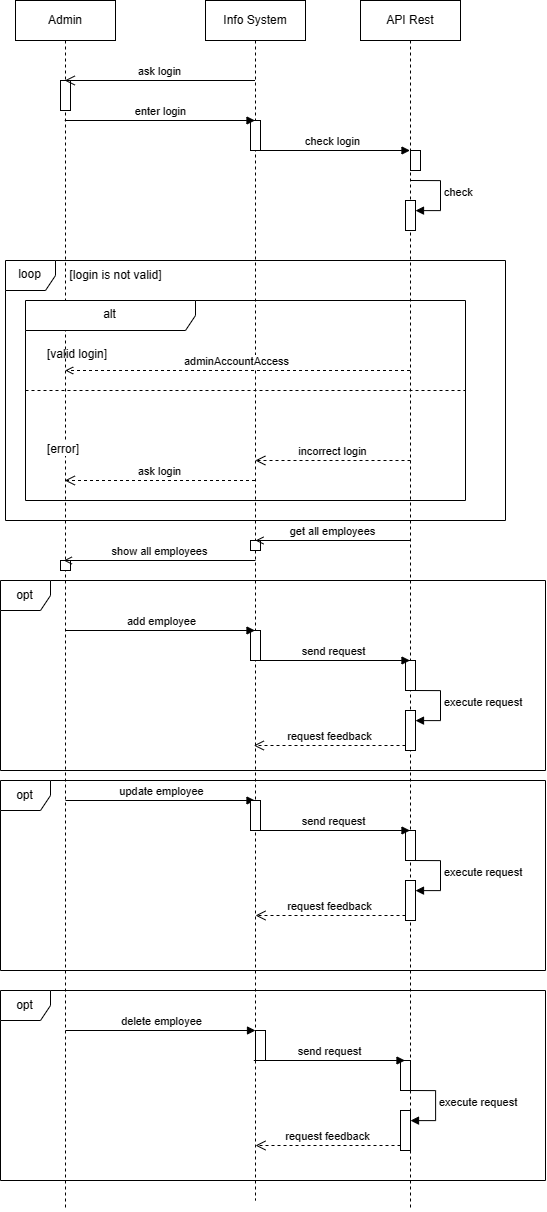

The diagram above was exported from draw.io. Its source (the exported page's mxGraphModel, read from the mxfile embedded in the PNG):
<mxGraphModel dx="2213" dy="1189" grid="1" gridSize="10" guides="1" tooltips="1" connect="1" arrows="1" fold="1" page="1" pageScale="1" pageWidth="850" pageHeight="1100" math="0" shadow="0">
  <root>
    <mxCell id="0" />
    <mxCell id="1" parent="0" />
    <mxCell id="aM9ryv3xv72pqoxQDRHE-1" value="Admin" style="shape=umlLifeline;perimeter=lifelinePerimeter;whiteSpace=wrap;html=1;container=0;dropTarget=0;collapsible=0;recursiveResize=0;outlineConnect=0;portConstraint=eastwest;newEdgeStyle={&quot;edgeStyle&quot;:&quot;elbowEdgeStyle&quot;,&quot;elbow&quot;:&quot;vertical&quot;,&quot;curved&quot;:0,&quot;rounded&quot;:0};" parent="1" vertex="1">
      <mxGeometry x="80" y="90" width="100" height="1210" as="geometry" />
    </mxCell>
    <mxCell id="7KJfsoYUv7pil4jO1vhq-58" value="" style="html=1;points=[[0,0,0,0,5],[0,1,0,0,-5],[1,0,0,0,5],[1,1,0,0,-5]];perimeter=orthogonalPerimeter;outlineConnect=0;targetShapes=umlLifeline;portConstraint=eastwest;newEdgeStyle={&quot;curved&quot;:0,&quot;rounded&quot;:0};" parent="aM9ryv3xv72pqoxQDRHE-1" vertex="1">
      <mxGeometry x="45" y="80" width="10" height="30" as="geometry" />
    </mxCell>
    <mxCell id="aM9ryv3xv72pqoxQDRHE-5" value="Info System" style="shape=umlLifeline;perimeter=lifelinePerimeter;whiteSpace=wrap;html=1;container=0;dropTarget=0;collapsible=0;recursiveResize=0;outlineConnect=0;portConstraint=eastwest;newEdgeStyle={&quot;edgeStyle&quot;:&quot;elbowEdgeStyle&quot;,&quot;elbow&quot;:&quot;vertical&quot;,&quot;curved&quot;:0,&quot;rounded&quot;:0};" parent="1" vertex="1">
      <mxGeometry x="270" y="90" width="100" height="1200" as="geometry" />
    </mxCell>
    <mxCell id="7KJfsoYUv7pil4jO1vhq-5" value="" style="html=1;points=[[0,0,0,0,5],[0,1,0,0,-5],[1,0,0,0,5],[1,1,0,0,-5]];perimeter=orthogonalPerimeter;outlineConnect=0;targetShapes=umlLifeline;portConstraint=eastwest;newEdgeStyle={&quot;curved&quot;:0,&quot;rounded&quot;:0};" parent="aM9ryv3xv72pqoxQDRHE-5" vertex="1">
      <mxGeometry x="45" y="120" width="10" height="30" as="geometry" />
    </mxCell>
    <mxCell id="7KJfsoYUv7pil4jO1vhq-59" value="" style="html=1;points=[[0,0,0,0,5],[0,1,0,0,-5],[1,0,0,0,5],[1,1,0,0,-5]];perimeter=orthogonalPerimeter;outlineConnect=0;targetShapes=umlLifeline;portConstraint=eastwest;newEdgeStyle={&quot;curved&quot;:0,&quot;rounded&quot;:0};" parent="aM9ryv3xv72pqoxQDRHE-5" vertex="1">
      <mxGeometry x="45" y="540" width="10" height="10" as="geometry" />
    </mxCell>
    <mxCell id="7KJfsoYUv7pil4jO1vhq-62" value="" style="html=1;points=[[0,0,0,0,5],[0,1,0,0,-5],[1,0,0,0,5],[1,1,0,0,-5]];perimeter=orthogonalPerimeter;outlineConnect=0;targetShapes=umlLifeline;portConstraint=eastwest;newEdgeStyle={&quot;curved&quot;:0,&quot;rounded&quot;:0};" parent="aM9ryv3xv72pqoxQDRHE-5" vertex="1">
      <mxGeometry x="45" y="630" width="10" height="30" as="geometry" />
    </mxCell>
    <mxCell id="7KJfsoYUv7pil4jO1vhq-1" value="API&amp;nbsp;&lt;span style=&quot;background-color: initial;&quot;&gt;Rest&lt;/span&gt;" style="shape=umlLifeline;perimeter=lifelinePerimeter;whiteSpace=wrap;html=1;container=1;dropTarget=0;collapsible=0;recursiveResize=0;outlineConnect=0;portConstraint=eastwest;newEdgeStyle={&quot;curved&quot;:0,&quot;rounded&quot;:0};" parent="1" vertex="1">
      <mxGeometry x="425" y="90" width="100" height="1210" as="geometry" />
    </mxCell>
    <mxCell id="7KJfsoYUv7pil4jO1vhq-16" value="" style="html=1;points=[[0,0,0,0,5],[0,1,0,0,-5],[1,0,0,0,5],[1,1,0,0,-5]];perimeter=orthogonalPerimeter;outlineConnect=0;targetShapes=umlLifeline;portConstraint=eastwest;newEdgeStyle={&quot;curved&quot;:0,&quot;rounded&quot;:0};" parent="7KJfsoYUv7pil4jO1vhq-1" vertex="1">
      <mxGeometry x="45" y="200" width="10" height="30" as="geometry" />
    </mxCell>
    <mxCell id="7KJfsoYUv7pil4jO1vhq-17" value="check" style="html=1;align=left;spacingLeft=2;endArrow=block;rounded=0;edgeStyle=orthogonalEdgeStyle;curved=0;rounded=0;" parent="7KJfsoYUv7pil4jO1vhq-1" target="7KJfsoYUv7pil4jO1vhq-16" edge="1">
      <mxGeometry relative="1" as="geometry">
        <mxPoint x="50" y="180" as="sourcePoint" />
        <Array as="points">
          <mxPoint x="80" y="210" />
        </Array>
      </mxGeometry>
    </mxCell>
    <mxCell id="7KJfsoYUv7pil4jO1vhq-18" value="" style="html=1;points=[[0,0,0,0,5],[0,1,0,0,-5],[1,0,0,0,5],[1,1,0,0,-5]];perimeter=orthogonalPerimeter;outlineConnect=0;targetShapes=umlLifeline;portConstraint=eastwest;newEdgeStyle={&quot;curved&quot;:0,&quot;rounded&quot;:0};" parent="7KJfsoYUv7pil4jO1vhq-1" vertex="1">
      <mxGeometry x="50" y="150" width="10" height="20" as="geometry" />
    </mxCell>
    <mxCell id="7KJfsoYUv7pil4jO1vhq-63" value="" style="html=1;points=[[0,0,0,0,5],[0,1,0,0,-5],[1,0,0,0,5],[1,1,0,0,-5]];perimeter=orthogonalPerimeter;outlineConnect=0;targetShapes=umlLifeline;portConstraint=eastwest;newEdgeStyle={&quot;curved&quot;:0,&quot;rounded&quot;:0};" parent="7KJfsoYUv7pil4jO1vhq-1" vertex="1">
      <mxGeometry x="45" y="660" width="10" height="30" as="geometry" />
    </mxCell>
    <mxCell id="7KJfsoYUv7pil4jO1vhq-64" value="" style="html=1;points=[[0,0,0,0,5],[0,1,0,0,-5],[1,0,0,0,5],[1,1,0,0,-5]];perimeter=orthogonalPerimeter;outlineConnect=0;targetShapes=umlLifeline;portConstraint=eastwest;newEdgeStyle={&quot;curved&quot;:0,&quot;rounded&quot;:0};" parent="7KJfsoYUv7pil4jO1vhq-1" vertex="1">
      <mxGeometry x="45" y="710" width="10" height="40" as="geometry" />
    </mxCell>
    <mxCell id="7KJfsoYUv7pil4jO1vhq-65" value="execute request" style="html=1;align=left;spacingLeft=2;endArrow=block;rounded=0;edgeStyle=orthogonalEdgeStyle;curved=0;rounded=0;" parent="7KJfsoYUv7pil4jO1vhq-1" target="7KJfsoYUv7pil4jO1vhq-64" edge="1">
      <mxGeometry relative="1" as="geometry">
        <mxPoint x="50" y="690" as="sourcePoint" />
        <Array as="points">
          <mxPoint x="80" y="720" />
        </Array>
      </mxGeometry>
    </mxCell>
    <mxCell id="7KJfsoYUv7pil4jO1vhq-2" value="ask login" style="html=1;verticalAlign=bottom;endArrow=open;endSize=8;curved=0;rounded=0;" parent="1" edge="1">
      <mxGeometry relative="1" as="geometry">
        <mxPoint x="319.5" y="170" as="sourcePoint" />
        <mxPoint x="129.25" y="170" as="targetPoint" />
      </mxGeometry>
    </mxCell>
    <mxCell id="7KJfsoYUv7pil4jO1vhq-4" value="enter login" style="html=1;verticalAlign=bottom;endArrow=block;curved=0;rounded=0;" parent="1" edge="1">
      <mxGeometry x="-0.0013" width="80" relative="1" as="geometry">
        <mxPoint x="129.25" y="210" as="sourcePoint" />
        <mxPoint x="319.5" y="210" as="targetPoint" />
        <mxPoint as="offset" />
      </mxGeometry>
    </mxCell>
    <mxCell id="7KJfsoYUv7pil4jO1vhq-6" value="check login" style="html=1;verticalAlign=bottom;endArrow=block;curved=0;rounded=0;" parent="1" edge="1">
      <mxGeometry width="80" relative="1" as="geometry">
        <mxPoint x="319.66666666666663" y="240" as="sourcePoint" />
        <mxPoint x="474.5000000000001" y="240" as="targetPoint" />
      </mxGeometry>
    </mxCell>
    <mxCell id="7KJfsoYUv7pil4jO1vhq-34" value="alt" style="shape=umlFrame;whiteSpace=wrap;html=1;pointerEvents=0;recursiveResize=0;container=1;collapsible=0;width=170;" parent="1" vertex="1">
      <mxGeometry x="90" y="390" width="440" height="200" as="geometry" />
    </mxCell>
    <mxCell id="7KJfsoYUv7pil4jO1vhq-35" value="[valid login]" style="text;html=1;" parent="7KJfsoYUv7pil4jO1vhq-34" vertex="1">
      <mxGeometry width="100" height="20" relative="1" as="geometry">
        <mxPoint x="20" y="40" as="offset" />
      </mxGeometry>
    </mxCell>
    <mxCell id="7KJfsoYUv7pil4jO1vhq-36" value="[error]" style="line;strokeWidth=1;dashed=1;labelPosition=center;verticalLabelPosition=bottom;align=left;verticalAlign=top;spacingLeft=20;spacingTop=15;html=1;whiteSpace=wrap;" parent="7KJfsoYUv7pil4jO1vhq-34" vertex="1">
      <mxGeometry y="60" width="440" height="60" as="geometry" />
    </mxCell>
    <mxCell id="7KJfsoYUv7pil4jO1vhq-37" value="adminAccountAccess" style="html=1;verticalAlign=bottom;endArrow=open;curved=0;rounded=0;dashed=1;endFill=0;" parent="7KJfsoYUv7pil4jO1vhq-34" edge="1">
      <mxGeometry width="80" relative="1" as="geometry">
        <mxPoint x="384.5000000000001" y="70" as="sourcePoint" />
        <mxPoint x="39.66666666666663" y="70" as="targetPoint" />
      </mxGeometry>
    </mxCell>
    <mxCell id="7KJfsoYUv7pil4jO1vhq-46" value="loop" style="shape=umlFrame;whiteSpace=wrap;html=1;pointerEvents=0;recursiveResize=0;container=1;collapsible=0;width=50;" parent="7KJfsoYUv7pil4jO1vhq-34" vertex="1">
      <mxGeometry x="-20" y="-40" width="500" height="260" as="geometry" />
    </mxCell>
    <mxCell id="7KJfsoYUv7pil4jO1vhq-48" value="[login is not valid]" style="text;html=1;align=center;verticalAlign=middle;resizable=0;points=[];autosize=1;strokeColor=none;fillColor=none;" parent="7KJfsoYUv7pil4jO1vhq-46" vertex="1">
      <mxGeometry x="50" width="120" height="30" as="geometry" />
    </mxCell>
    <mxCell id="7KJfsoYUv7pil4jO1vhq-44" value="incorrect login" style="html=1;verticalAlign=bottom;endArrow=open;dashed=1;endSize=8;curved=0;rounded=0;" parent="7KJfsoYUv7pil4jO1vhq-46" edge="1">
      <mxGeometry relative="1" as="geometry">
        <mxPoint x="405" y="199.99999999999977" as="sourcePoint" />
        <mxPoint x="249.82352941176464" y="199.99999999999977" as="targetPoint" />
      </mxGeometry>
    </mxCell>
    <mxCell id="7KJfsoYUv7pil4jO1vhq-43" value="ask login" style="html=1;verticalAlign=bottom;endArrow=open;dashed=1;endSize=8;curved=0;rounded=0;" parent="7KJfsoYUv7pil4jO1vhq-46" edge="1">
      <mxGeometry x="0.0022" relative="1" as="geometry">
        <mxPoint x="249.5" y="219.99999999999977" as="sourcePoint" />
        <mxPoint x="59.32352941176475" y="219.99999999999977" as="targetPoint" />
        <mxPoint as="offset" />
      </mxGeometry>
    </mxCell>
    <mxCell id="7KJfsoYUv7pil4jO1vhq-50" value="opt" style="shape=umlFrame;whiteSpace=wrap;html=1;pointerEvents=0;recursiveResize=0;container=1;collapsible=0;width=50;" parent="1" vertex="1">
      <mxGeometry x="65" y="670" width="545" height="190" as="geometry" />
    </mxCell>
    <mxCell id="7KJfsoYUv7pil4jO1vhq-52" value="add employee" style="html=1;verticalAlign=bottom;endArrow=block;curved=0;rounded=0;" parent="7KJfsoYUv7pil4jO1vhq-50" target="aM9ryv3xv72pqoxQDRHE-5" edge="1">
      <mxGeometry width="80" relative="1" as="geometry">
        <mxPoint x="65" y="50" as="sourcePoint" />
        <mxPoint x="255" y="60" as="targetPoint" />
      </mxGeometry>
    </mxCell>
    <mxCell id="7KJfsoYUv7pil4jO1vhq-60" value="" style="html=1;points=[[0,0,0,0,5],[0,1,0,0,-5],[1,0,0,0,5],[1,1,0,0,-5]];perimeter=orthogonalPerimeter;outlineConnect=0;targetShapes=umlLifeline;portConstraint=eastwest;newEdgeStyle={&quot;curved&quot;:0,&quot;rounded&quot;:0};" parent="7KJfsoYUv7pil4jO1vhq-50" vertex="1">
      <mxGeometry x="60" y="-20" width="10" height="10" as="geometry" />
    </mxCell>
    <mxCell id="7KJfsoYUv7pil4jO1vhq-61" value="send request" style="html=1;verticalAlign=bottom;endArrow=block;curved=0;rounded=0;exitX=0.5;exitY=0.702;exitDx=0;exitDy=0;exitPerimeter=0;" parent="7KJfsoYUv7pil4jO1vhq-50" edge="1">
      <mxGeometry width="80" relative="1" as="geometry">
        <mxPoint x="255" y="79.99999999999989" as="sourcePoint" />
        <mxPoint x="409.4999999999998" y="79.99999999999989" as="targetPoint" />
      </mxGeometry>
    </mxCell>
    <mxCell id="7KJfsoYUv7pil4jO1vhq-53" value="update employee" style="html=1;verticalAlign=bottom;endArrow=block;curved=0;rounded=0;" parent="1" edge="1">
      <mxGeometry width="80" relative="1" as="geometry">
        <mxPoint x="130" y="890" as="sourcePoint" />
        <mxPoint x="319.4999999999998" y="890" as="targetPoint" />
      </mxGeometry>
    </mxCell>
    <mxCell id="7KJfsoYUv7pil4jO1vhq-55" value="get all employees" style="html=1;verticalAlign=bottom;endArrow=open;curved=0;rounded=0;endFill=0;" parent="1" edge="1">
      <mxGeometry width="80" relative="1" as="geometry">
        <mxPoint x="474.4999999999998" y="630" as="sourcePoint" />
        <mxPoint x="319.997619047619" y="630" as="targetPoint" />
      </mxGeometry>
    </mxCell>
    <mxCell id="7KJfsoYUv7pil4jO1vhq-57" value="show all employees" style="html=1;verticalAlign=bottom;endArrow=open;curved=0;rounded=0;endFill=0;" parent="1" target="aM9ryv3xv72pqoxQDRHE-1" edge="1">
      <mxGeometry width="80" relative="1" as="geometry">
        <mxPoint x="320" y="650" as="sourcePoint" />
        <mxPoint x="169.99761904761903" y="650" as="targetPoint" />
      </mxGeometry>
    </mxCell>
    <mxCell id="7KJfsoYUv7pil4jO1vhq-66" value="request feedback" style="html=1;verticalAlign=bottom;endArrow=open;dashed=1;endSize=8;curved=0;rounded=0;exitX=0;exitY=1;exitDx=0;exitDy=-5;exitPerimeter=0;" parent="1" source="7KJfsoYUv7pil4jO1vhq-64" target="aM9ryv3xv72pqoxQDRHE-5" edge="1">
      <mxGeometry relative="1" as="geometry">
        <mxPoint x="550" y="780" as="sourcePoint" />
        <mxPoint x="470" y="780" as="targetPoint" />
      </mxGeometry>
    </mxCell>
    <mxCell id="7KJfsoYUv7pil4jO1vhq-70" value="opt" style="shape=umlFrame;whiteSpace=wrap;html=1;pointerEvents=0;recursiveResize=0;container=1;collapsible=0;width=50;" parent="1" vertex="1">
      <mxGeometry x="65" y="870" width="545" height="190" as="geometry" />
    </mxCell>
    <mxCell id="7KJfsoYUv7pil4jO1vhq-88" value="" style="html=1;points=[[0,0,0,0,5],[0,1,0,0,-5],[1,0,0,0,5],[1,1,0,0,-5]];perimeter=orthogonalPerimeter;outlineConnect=0;targetShapes=umlLifeline;portConstraint=eastwest;newEdgeStyle={&quot;curved&quot;:0,&quot;rounded&quot;:0};" parent="7KJfsoYUv7pil4jO1vhq-70" vertex="1">
      <mxGeometry x="250" y="20" width="10" height="30" as="geometry" />
    </mxCell>
    <mxCell id="7KJfsoYUv7pil4jO1vhq-89" value="" style="html=1;points=[[0,0,0,0,5],[0,1,0,0,-5],[1,0,0,0,5],[1,1,0,0,-5]];perimeter=orthogonalPerimeter;outlineConnect=0;targetShapes=umlLifeline;portConstraint=eastwest;newEdgeStyle={&quot;curved&quot;:0,&quot;rounded&quot;:0};" parent="7KJfsoYUv7pil4jO1vhq-70" vertex="1">
      <mxGeometry x="405" y="50" width="10" height="30" as="geometry" />
    </mxCell>
    <mxCell id="7KJfsoYUv7pil4jO1vhq-90" value="" style="html=1;points=[[0,0,0,0,5],[0,1,0,0,-5],[1,0,0,0,5],[1,1,0,0,-5]];perimeter=orthogonalPerimeter;outlineConnect=0;targetShapes=umlLifeline;portConstraint=eastwest;newEdgeStyle={&quot;curved&quot;:0,&quot;rounded&quot;:0};" parent="7KJfsoYUv7pil4jO1vhq-70" vertex="1">
      <mxGeometry x="405" y="100" width="10" height="40" as="geometry" />
    </mxCell>
    <mxCell id="7KJfsoYUv7pil4jO1vhq-91" value="execute request" style="html=1;align=left;spacingLeft=2;endArrow=block;rounded=0;edgeStyle=orthogonalEdgeStyle;curved=0;rounded=0;" parent="7KJfsoYUv7pil4jO1vhq-70" target="7KJfsoYUv7pil4jO1vhq-90" edge="1">
      <mxGeometry relative="1" as="geometry">
        <mxPoint x="410" y="80" as="sourcePoint" />
        <Array as="points">
          <mxPoint x="440" y="110" />
        </Array>
      </mxGeometry>
    </mxCell>
    <mxCell id="7KJfsoYUv7pil4jO1vhq-92" value="send request" style="html=1;verticalAlign=bottom;endArrow=block;curved=0;rounded=0;exitX=0.5;exitY=0.702;exitDx=0;exitDy=0;exitPerimeter=0;" parent="7KJfsoYUv7pil4jO1vhq-70" edge="1">
      <mxGeometry width="80" relative="1" as="geometry">
        <mxPoint x="255" y="49.999999999999886" as="sourcePoint" />
        <mxPoint x="409.4999999999998" y="49.999999999999886" as="targetPoint" />
      </mxGeometry>
    </mxCell>
    <mxCell id="7KJfsoYUv7pil4jO1vhq-93" value="request feedback" style="html=1;verticalAlign=bottom;endArrow=open;dashed=1;endSize=8;curved=0;rounded=0;exitX=0;exitY=1;exitDx=0;exitDy=-5;exitPerimeter=0;" parent="7KJfsoYUv7pil4jO1vhq-70" source="7KJfsoYUv7pil4jO1vhq-90" edge="1">
      <mxGeometry relative="1" as="geometry">
        <mxPoint x="485" y="80" as="sourcePoint" />
        <mxPoint x="255" y="135" as="targetPoint" />
      </mxGeometry>
    </mxCell>
    <mxCell id="7KJfsoYUv7pil4jO1vhq-73" value="opt" style="shape=umlFrame;whiteSpace=wrap;html=1;pointerEvents=0;recursiveResize=0;container=1;collapsible=0;width=50;" parent="1" vertex="1">
      <mxGeometry x="65" y="1080" width="545" height="190" as="geometry" />
    </mxCell>
    <mxCell id="7KJfsoYUv7pil4jO1vhq-54" value="delete employee" style="html=1;verticalAlign=bottom;endArrow=block;curved=0;rounded=0;" parent="7KJfsoYUv7pil4jO1vhq-73" target="7KJfsoYUv7pil4jO1vhq-101" edge="1">
      <mxGeometry width="80" relative="1" as="geometry">
        <mxPoint x="65" y="40" as="sourcePoint" />
        <mxPoint x="250" y="40" as="targetPoint" />
      </mxGeometry>
    </mxCell>
    <mxCell id="7KJfsoYUv7pil4jO1vhq-101" value="" style="html=1;points=[[0,0,0,0,5],[0,1,0,0,-5],[1,0,0,0,5],[1,1,0,0,-5]];perimeter=orthogonalPerimeter;outlineConnect=0;targetShapes=umlLifeline;portConstraint=eastwest;newEdgeStyle={&quot;curved&quot;:0,&quot;rounded&quot;:0};" parent="7KJfsoYUv7pil4jO1vhq-73" vertex="1">
      <mxGeometry x="255" y="40" width="10" height="30" as="geometry" />
    </mxCell>
    <mxCell id="7KJfsoYUv7pil4jO1vhq-102" value="" style="html=1;points=[[0,0,0,0,5],[0,1,0,0,-5],[1,0,0,0,5],[1,1,0,0,-5]];perimeter=orthogonalPerimeter;outlineConnect=0;targetShapes=umlLifeline;portConstraint=eastwest;newEdgeStyle={&quot;curved&quot;:0,&quot;rounded&quot;:0};" parent="7KJfsoYUv7pil4jO1vhq-73" vertex="1">
      <mxGeometry x="400" y="70" width="10" height="30" as="geometry" />
    </mxCell>
    <mxCell id="7KJfsoYUv7pil4jO1vhq-103" value="" style="html=1;points=[[0,0,0,0,5],[0,1,0,0,-5],[1,0,0,0,5],[1,1,0,0,-5]];perimeter=orthogonalPerimeter;outlineConnect=0;targetShapes=umlLifeline;portConstraint=eastwest;newEdgeStyle={&quot;curved&quot;:0,&quot;rounded&quot;:0};" parent="7KJfsoYUv7pil4jO1vhq-73" vertex="1">
      <mxGeometry x="400" y="120" width="10" height="40" as="geometry" />
    </mxCell>
    <mxCell id="7KJfsoYUv7pil4jO1vhq-104" value="execute request" style="html=1;align=left;spacingLeft=2;endArrow=block;rounded=0;edgeStyle=orthogonalEdgeStyle;curved=0;rounded=0;" parent="7KJfsoYUv7pil4jO1vhq-73" target="7KJfsoYUv7pil4jO1vhq-103" edge="1">
      <mxGeometry relative="1" as="geometry">
        <mxPoint x="405" y="100" as="sourcePoint" />
        <Array as="points">
          <mxPoint x="435" y="130" />
        </Array>
      </mxGeometry>
    </mxCell>
    <mxCell id="7KJfsoYUv7pil4jO1vhq-105" value="send request" style="html=1;verticalAlign=bottom;endArrow=block;curved=0;rounded=0;" parent="7KJfsoYUv7pil4jO1vhq-73" source="aM9ryv3xv72pqoxQDRHE-5" edge="1">
      <mxGeometry width="80" relative="1" as="geometry">
        <mxPoint x="250" y="69.99999999999989" as="sourcePoint" />
        <mxPoint x="404.4999999999998" y="69.99999999999989" as="targetPoint" />
      </mxGeometry>
    </mxCell>
    <mxCell id="7KJfsoYUv7pil4jO1vhq-106" value="request feedback" style="html=1;verticalAlign=bottom;endArrow=open;dashed=1;endSize=8;curved=0;rounded=0;exitX=0;exitY=1;exitDx=0;exitDy=-5;exitPerimeter=0;" parent="7KJfsoYUv7pil4jO1vhq-73" source="7KJfsoYUv7pil4jO1vhq-103" edge="1">
      <mxGeometry relative="1" as="geometry">
        <mxPoint x="480" y="100" as="sourcePoint" />
        <mxPoint x="255" y="155" as="targetPoint" />
      </mxGeometry>
    </mxCell>
  </root>
</mxGraphModel>